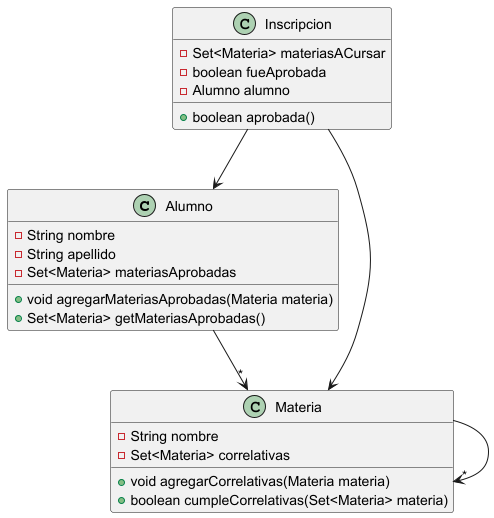

The diagram above was rendered by PlantUML. Its source (embedded in the PNG):
@startuml
'https://plantuml.com/class-diagram
class Alumno {
    - String nombre
    - String apellido
    - Set<Materia> materiasAprobadas
    + void agregarMateriasAprobadas(Materia materia)
    + Set<Materia> getMateriasAprobadas()
}

class Inscripcion{
    - Set<Materia> materiasACursar
    - boolean fueAprobada
    - Alumno alumno
    + boolean aprobada()
}

class Materia{
    - String nombre
    - Set<Materia> correlativas
    + void agregarCorrelativas(Materia materia)
    + boolean cumpleCorrelativas(Set<Materia> materia)
}

Inscripcion --> Alumno
Inscripcion --> Materia
Alumno -->"*" Materia
Materia --> "*" Materia
@enduml